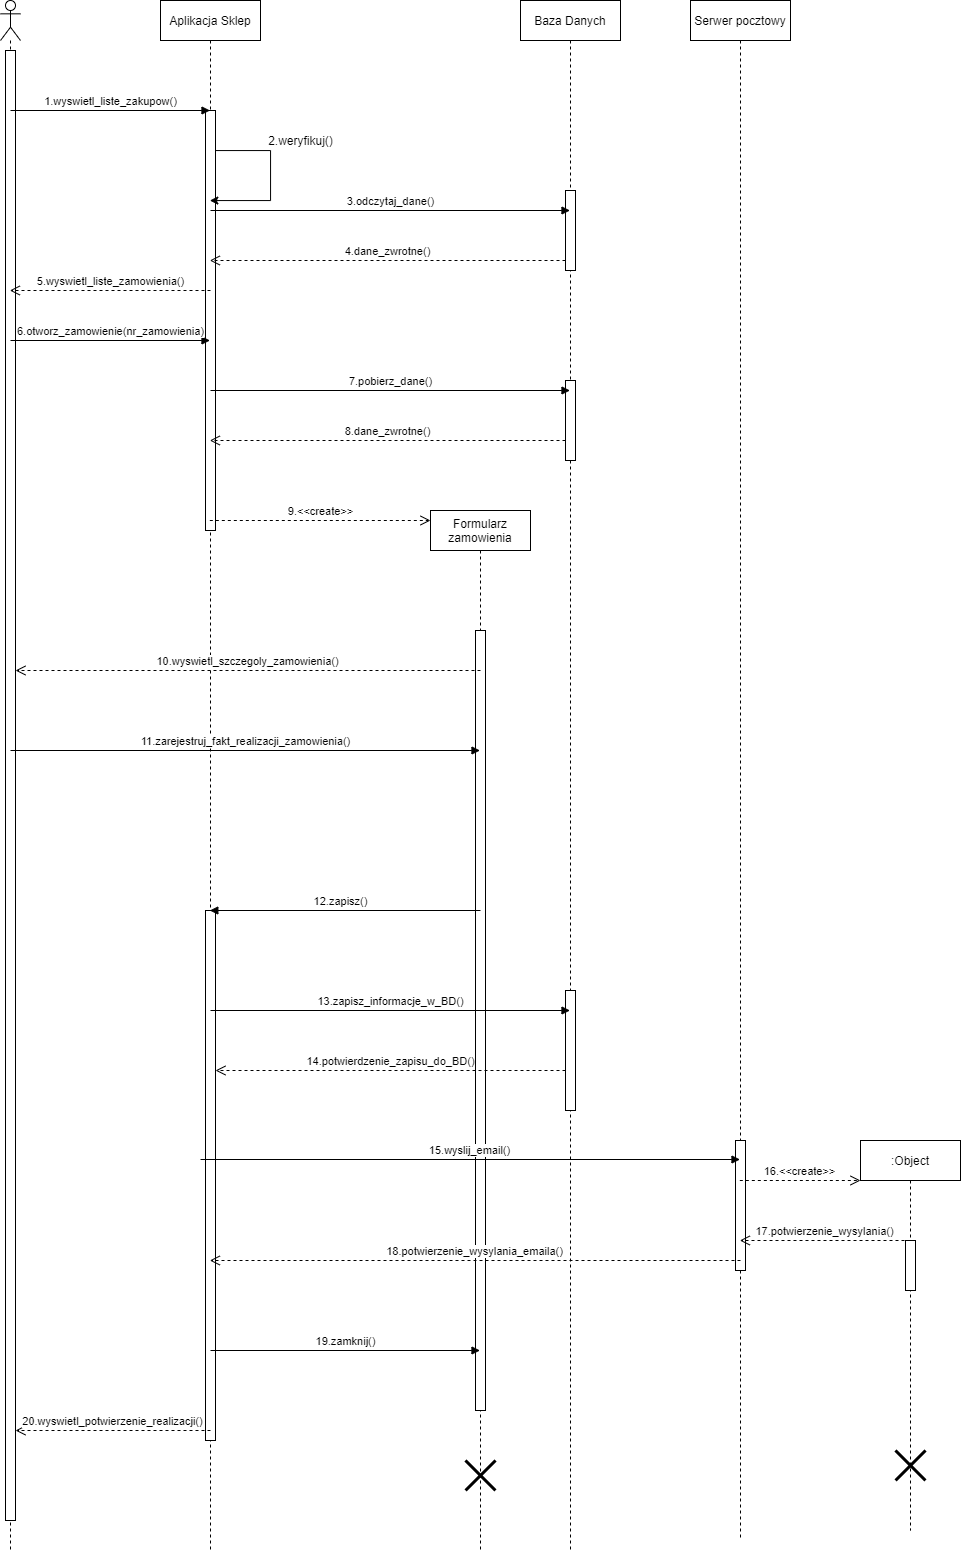

The diagram above was exported from draw.io. Its source (the exported page's mxGraphModel, read from the mxfile embedded in the PNG):
<mxGraphModel dx="1673" dy="967" grid="1" gridSize="10" guides="1" tooltips="1" connect="1" arrows="1" fold="1" page="1" pageScale="1" pageWidth="827" pageHeight="1169" math="0" shadow="0">
  <root>
    <mxCell id="0" />
    <mxCell id="1" parent="0" />
    <mxCell id="jBcN94tYckBH4_1t5zTw-1" value="" style="shape=umlLifeline;participant=umlActor;perimeter=lifelinePerimeter;whiteSpace=wrap;html=1;container=1;collapsible=0;recursiveResize=0;verticalAlign=top;spacingTop=36;outlineConnect=0;" parent="1" vertex="1">
      <mxGeometry x="30" y="10" width="20" height="1550" as="geometry" />
    </mxCell>
    <mxCell id="jBcN94tYckBH4_1t5zTw-9" value="" style="html=1;points=[];perimeter=orthogonalPerimeter;" parent="jBcN94tYckBH4_1t5zTw-1" vertex="1">
      <mxGeometry x="5" y="50" width="10" height="1470" as="geometry" />
    </mxCell>
    <mxCell id="jBcN94tYckBH4_1t5zTw-2" value="Aplikacja Sklep" style="shape=umlLifeline;perimeter=lifelinePerimeter;whiteSpace=wrap;html=1;container=1;collapsible=0;recursiveResize=0;outlineConnect=0;" parent="1" vertex="1">
      <mxGeometry x="190" y="10" width="100" height="1550" as="geometry" />
    </mxCell>
    <mxCell id="jBcN94tYckBH4_1t5zTw-5" value="" style="html=1;points=[];perimeter=orthogonalPerimeter;" parent="jBcN94tYckBH4_1t5zTw-2" vertex="1">
      <mxGeometry x="45" y="110" width="10" height="420" as="geometry" />
    </mxCell>
    <mxCell id="jBcN94tYckBH4_1t5zTw-11" style="edgeStyle=orthogonalEdgeStyle;rounded=0;orthogonalLoop=1;jettySize=auto;html=1;" parent="jBcN94tYckBH4_1t5zTw-2" source="jBcN94tYckBH4_1t5zTw-5" target="jBcN94tYckBH4_1t5zTw-2" edge="1">
      <mxGeometry relative="1" as="geometry">
        <mxPoint x="110" y="330" as="targetPoint" />
        <Array as="points">
          <mxPoint x="110" y="150" />
          <mxPoint x="110" y="200" />
        </Array>
      </mxGeometry>
    </mxCell>
    <mxCell id="jBcN94tYckBH4_1t5zTw-24" value="" style="html=1;points=[];perimeter=orthogonalPerimeter;" parent="jBcN94tYckBH4_1t5zTw-2" vertex="1">
      <mxGeometry x="45" y="910" width="10" height="530" as="geometry" />
    </mxCell>
    <mxCell id="jBcN94tYckBH4_1t5zTw-3" value="Baza Danych" style="shape=umlLifeline;perimeter=lifelinePerimeter;whiteSpace=wrap;html=1;container=1;collapsible=0;recursiveResize=0;outlineConnect=0;" parent="1" vertex="1">
      <mxGeometry x="550" y="10" width="100" height="1550" as="geometry" />
    </mxCell>
    <mxCell id="jBcN94tYckBH4_1t5zTw-6" value="" style="html=1;points=[];perimeter=orthogonalPerimeter;" parent="jBcN94tYckBH4_1t5zTw-3" vertex="1">
      <mxGeometry x="45" y="190" width="10" height="80" as="geometry" />
    </mxCell>
    <mxCell id="jBcN94tYckBH4_1t5zTw-28" value="" style="html=1;points=[];perimeter=orthogonalPerimeter;" parent="jBcN94tYckBH4_1t5zTw-3" vertex="1">
      <mxGeometry x="45" y="990" width="10" height="120" as="geometry" />
    </mxCell>
    <mxCell id="jBcN94tYckBH4_1t5zTw-4" value="Serwer pocztowy" style="shape=umlLifeline;perimeter=lifelinePerimeter;whiteSpace=wrap;html=1;container=1;collapsible=0;recursiveResize=0;outlineConnect=0;" parent="1" vertex="1">
      <mxGeometry x="720" y="10" width="100" height="1540" as="geometry" />
    </mxCell>
    <mxCell id="jBcN94tYckBH4_1t5zTw-31" value="" style="html=1;points=[];perimeter=orthogonalPerimeter;" parent="jBcN94tYckBH4_1t5zTw-4" vertex="1">
      <mxGeometry x="45" y="1140" width="10" height="130" as="geometry" />
    </mxCell>
    <mxCell id="jBcN94tYckBH4_1t5zTw-10" value="1.wyswietl_liste_zakupow()" style="html=1;verticalAlign=bottom;endArrow=block;" parent="1" target="jBcN94tYckBH4_1t5zTw-2" edge="1">
      <mxGeometry width="80" relative="1" as="geometry">
        <mxPoint x="40" y="120" as="sourcePoint" />
        <mxPoint x="120" y="120" as="targetPoint" />
      </mxGeometry>
    </mxCell>
    <mxCell id="jBcN94tYckBH4_1t5zTw-12" value="2.weryfikuj()" style="text;html=1;align=center;verticalAlign=middle;resizable=0;points=[];autosize=1;" parent="1" vertex="1">
      <mxGeometry x="290" y="140" width="80" height="20" as="geometry" />
    </mxCell>
    <mxCell id="jBcN94tYckBH4_1t5zTw-7" value="" style="html=1;points=[];perimeter=orthogonalPerimeter;" parent="1" vertex="1">
      <mxGeometry x="595" y="390" width="10" height="80" as="geometry" />
    </mxCell>
    <mxCell id="jBcN94tYckBH4_1t5zTw-13" value="3.odczytaj_dane()" style="html=1;verticalAlign=bottom;endArrow=block;" parent="1" target="jBcN94tYckBH4_1t5zTw-3" edge="1">
      <mxGeometry width="80" relative="1" as="geometry">
        <mxPoint x="240" y="220" as="sourcePoint" />
        <mxPoint x="320" y="220" as="targetPoint" />
      </mxGeometry>
    </mxCell>
    <mxCell id="jBcN94tYckBH4_1t5zTw-14" value="4.dane_zwrotne()" style="html=1;verticalAlign=bottom;endArrow=open;dashed=1;endSize=8;" parent="1" target="jBcN94tYckBH4_1t5zTw-2" edge="1">
      <mxGeometry relative="1" as="geometry">
        <mxPoint x="595" y="270" as="sourcePoint" />
        <mxPoint x="515" y="270" as="targetPoint" />
      </mxGeometry>
    </mxCell>
    <mxCell id="jBcN94tYckBH4_1t5zTw-15" value="5.wyswietl_liste_zamowienia()" style="html=1;verticalAlign=bottom;endArrow=open;dashed=1;endSize=8;" parent="1" target="jBcN94tYckBH4_1t5zTw-1" edge="1">
      <mxGeometry relative="1" as="geometry">
        <mxPoint x="240" y="300" as="sourcePoint" />
        <mxPoint x="160" y="300" as="targetPoint" />
      </mxGeometry>
    </mxCell>
    <mxCell id="jBcN94tYckBH4_1t5zTw-16" value="6.otworz_zamowienie(nr_zamowienia)" style="html=1;verticalAlign=bottom;endArrow=block;" parent="1" target="jBcN94tYckBH4_1t5zTw-2" edge="1">
      <mxGeometry width="80" relative="1" as="geometry">
        <mxPoint x="40" y="350" as="sourcePoint" />
        <mxPoint x="120" y="350" as="targetPoint" />
      </mxGeometry>
    </mxCell>
    <mxCell id="jBcN94tYckBH4_1t5zTw-17" value="7.pobierz_dane()" style="html=1;verticalAlign=bottom;endArrow=block;" parent="1" target="jBcN94tYckBH4_1t5zTw-3" edge="1">
      <mxGeometry width="80" relative="1" as="geometry">
        <mxPoint x="240" y="400" as="sourcePoint" />
        <mxPoint x="320" y="400" as="targetPoint" />
      </mxGeometry>
    </mxCell>
    <mxCell id="jBcN94tYckBH4_1t5zTw-18" value="8.dane_zwrotne()" style="html=1;verticalAlign=bottom;endArrow=open;dashed=1;endSize=8;" parent="1" target="jBcN94tYckBH4_1t5zTw-2" edge="1">
      <mxGeometry relative="1" as="geometry">
        <mxPoint x="595" y="450" as="sourcePoint" />
        <mxPoint x="515" y="450" as="targetPoint" />
      </mxGeometry>
    </mxCell>
    <mxCell id="jBcN94tYckBH4_1t5zTw-19" value="Formularz zamowienia" style="shape=umlLifeline;perimeter=lifelinePerimeter;whiteSpace=wrap;html=1;container=1;collapsible=0;recursiveResize=0;outlineConnect=0;" parent="1" vertex="1">
      <mxGeometry x="460" y="520" width="100" height="1040" as="geometry" />
    </mxCell>
    <mxCell id="jBcN94tYckBH4_1t5zTw-21" value="" style="html=1;points=[];perimeter=orthogonalPerimeter;" parent="jBcN94tYckBH4_1t5zTw-19" vertex="1">
      <mxGeometry x="45" y="120" width="10" height="780" as="geometry" />
    </mxCell>
    <mxCell id="jBcN94tYckBH4_1t5zTw-20" value="9.&amp;lt;&amp;lt;create&amp;gt;&amp;gt;" style="html=1;verticalAlign=bottom;endArrow=open;dashed=1;endSize=8;" parent="1" source="jBcN94tYckBH4_1t5zTw-2" edge="1">
      <mxGeometry relative="1" as="geometry">
        <mxPoint x="360" y="530" as="sourcePoint" />
        <mxPoint x="460" y="530" as="targetPoint" />
      </mxGeometry>
    </mxCell>
    <mxCell id="jBcN94tYckBH4_1t5zTw-22" value="10.wyswietl_szczegoly_zamowienia()" style="html=1;verticalAlign=bottom;endArrow=open;dashed=1;endSize=8;" parent="1" target="jBcN94tYckBH4_1t5zTw-9" edge="1">
      <mxGeometry relative="1" as="geometry">
        <mxPoint x="510" y="680" as="sourcePoint" />
        <mxPoint x="430" y="680" as="targetPoint" />
      </mxGeometry>
    </mxCell>
    <mxCell id="jBcN94tYckBH4_1t5zTw-23" value="11.zarejestruj_fakt_realizacji_zamowienia()" style="html=1;verticalAlign=bottom;endArrow=block;" parent="1" target="jBcN94tYckBH4_1t5zTw-19" edge="1">
      <mxGeometry width="80" relative="1" as="geometry">
        <mxPoint x="40" y="760" as="sourcePoint" />
        <mxPoint x="120" y="760" as="targetPoint" />
      </mxGeometry>
    </mxCell>
    <mxCell id="jBcN94tYckBH4_1t5zTw-27" value="12.zapisz()" style="html=1;verticalAlign=bottom;endArrow=block;" parent="1" target="jBcN94tYckBH4_1t5zTw-2" edge="1">
      <mxGeometry x="0.0326" width="80" relative="1" as="geometry">
        <mxPoint x="510" y="920" as="sourcePoint" />
        <mxPoint x="430" y="920" as="targetPoint" />
        <mxPoint as="offset" />
      </mxGeometry>
    </mxCell>
    <mxCell id="jBcN94tYckBH4_1t5zTw-29" value="13.zapisz_informacje_w_BD()" style="html=1;verticalAlign=bottom;endArrow=block;" parent="1" target="jBcN94tYckBH4_1t5zTw-3" edge="1">
      <mxGeometry width="80" relative="1" as="geometry">
        <mxPoint x="240" y="1020" as="sourcePoint" />
        <mxPoint x="320" y="1020" as="targetPoint" />
      </mxGeometry>
    </mxCell>
    <mxCell id="jBcN94tYckBH4_1t5zTw-30" value="14.potwierdzenie_zapisu_do_BD()" style="html=1;verticalAlign=bottom;endArrow=open;dashed=1;endSize=8;" parent="1" target="jBcN94tYckBH4_1t5zTw-24" edge="1">
      <mxGeometry relative="1" as="geometry">
        <mxPoint x="595" y="1080" as="sourcePoint" />
        <mxPoint x="515" y="1080" as="targetPoint" />
      </mxGeometry>
    </mxCell>
    <mxCell id="jBcN94tYckBH4_1t5zTw-32" value="15.wyslij_email()" style="html=1;verticalAlign=bottom;endArrow=block;" parent="1" target="jBcN94tYckBH4_1t5zTw-4" edge="1">
      <mxGeometry width="80" relative="1" as="geometry">
        <mxPoint x="230" y="1169" as="sourcePoint" />
        <mxPoint x="310" y="1169" as="targetPoint" />
      </mxGeometry>
    </mxCell>
    <mxCell id="jBcN94tYckBH4_1t5zTw-33" value=":Object" style="shape=umlLifeline;perimeter=lifelinePerimeter;whiteSpace=wrap;html=1;container=1;collapsible=0;recursiveResize=0;outlineConnect=0;" parent="1" vertex="1">
      <mxGeometry x="890" y="1150" width="100" height="390" as="geometry" />
    </mxCell>
    <mxCell id="jBcN94tYckBH4_1t5zTw-36" value="" style="html=1;points=[];perimeter=orthogonalPerimeter;" parent="jBcN94tYckBH4_1t5zTw-33" vertex="1">
      <mxGeometry x="45" y="100" width="10" height="50" as="geometry" />
    </mxCell>
    <mxCell id="jBcN94tYckBH4_1t5zTw-34" value="16.&amp;lt;&amp;lt;create&amp;gt;&amp;gt;" style="html=1;verticalAlign=bottom;endArrow=open;dashed=1;endSize=8;" parent="1" source="jBcN94tYckBH4_1t5zTw-4" edge="1">
      <mxGeometry relative="1" as="geometry">
        <mxPoint x="917" y="1240" as="sourcePoint" />
        <mxPoint x="890" y="1190" as="targetPoint" />
      </mxGeometry>
    </mxCell>
    <mxCell id="jBcN94tYckBH4_1t5zTw-37" value="17.potwierzenie_wysylania()" style="html=1;verticalAlign=bottom;endArrow=open;dashed=1;endSize=8;" parent="1" target="jBcN94tYckBH4_1t5zTw-4" edge="1">
      <mxGeometry relative="1" as="geometry">
        <mxPoint x="940" y="1250" as="sourcePoint" />
        <mxPoint x="860" y="1250" as="targetPoint" />
      </mxGeometry>
    </mxCell>
    <mxCell id="jBcN94tYckBH4_1t5zTw-38" value="18.potwierzenie_wysylania_emaila()" style="html=1;verticalAlign=bottom;endArrow=open;dashed=1;endSize=8;" parent="1" target="jBcN94tYckBH4_1t5zTw-2" edge="1">
      <mxGeometry relative="1" as="geometry">
        <mxPoint x="770" y="1270" as="sourcePoint" />
        <mxPoint x="690" y="1270" as="targetPoint" />
      </mxGeometry>
    </mxCell>
    <mxCell id="jBcN94tYckBH4_1t5zTw-39" value="" style="shape=umlDestroy;whiteSpace=wrap;html=1;strokeWidth=3;" parent="1" vertex="1">
      <mxGeometry x="495" y="1470" width="30" height="30" as="geometry" />
    </mxCell>
    <mxCell id="jBcN94tYckBH4_1t5zTw-40" value="19.zamknij()" style="html=1;verticalAlign=bottom;endArrow=block;" parent="1" target="jBcN94tYckBH4_1t5zTw-19" edge="1">
      <mxGeometry width="80" relative="1" as="geometry">
        <mxPoint x="240" y="1360" as="sourcePoint" />
        <mxPoint x="320" y="1360" as="targetPoint" />
      </mxGeometry>
    </mxCell>
    <mxCell id="jBcN94tYckBH4_1t5zTw-41" value="20.wyswietl_potwierzenie_realizacji()" style="html=1;verticalAlign=bottom;endArrow=open;dashed=1;endSize=8;" parent="1" target="jBcN94tYckBH4_1t5zTw-9" edge="1">
      <mxGeometry relative="1" as="geometry">
        <mxPoint x="240" y="1440" as="sourcePoint" />
        <mxPoint x="160" y="1440" as="targetPoint" />
      </mxGeometry>
    </mxCell>
    <mxCell id="jBcN94tYckBH4_1t5zTw-42" value="" style="shape=umlDestroy;whiteSpace=wrap;html=1;strokeWidth=3;direction=south;" parent="1" vertex="1">
      <mxGeometry x="925" y="1460" width="30" height="30" as="geometry" />
    </mxCell>
  </root>
</mxGraphModel>